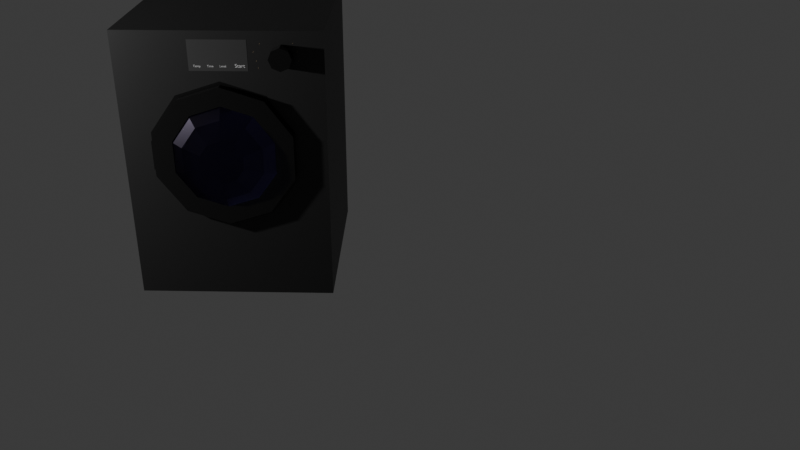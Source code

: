 # Source: Dryer.blend  (saved by Blender 5.0.119; exported with 4.5.12 LTS)
import bpy
from mathutils import Matrix  # noqa: F401  (used for matrix-valued properties, if any)

bpy.ops.wm.read_factory_settings(use_empty=True)
scene = bpy.context.scene
scene.name = 'Scene'

# ---- collections
col_collection = bpy.data.collections.new('Collection'); scene.collection.children.link(col_collection)
col_collection_2 = bpy.data.collections.new('Collection 2'); scene.collection.children.link(col_collection_2)

# ---- materials (node trees are filled in below, after node groups)
mat_material_017 = bpy.data.materials.new('Material.017')
mat_material_001 = bpy.data.materials.new('Material.001')
mat_material_010 = bpy.data.materials.new('Material.010')
mat_material_012 = bpy.data.materials.new('Material.012')
mat_material_013 = bpy.data.materials.new('Material.013')
mat_material_014 = bpy.data.materials.new('Material.014')
mat_material_015 = bpy.data.materials.new('Material.015')
mat_material_016 = bpy.data.materials.new('Material.016')
mat_material_018 = bpy.data.materials.new('Material.018')
mat_material_004 = bpy.data.materials.new('Material.004')
mat_material_003 = bpy.data.materials.new('Material.003')
mat_material_020 = bpy.data.materials.new('Material.020')
mat_material_021 = bpy.data.materials.new('Material.021')
mat_material_023 = bpy.data.materials.new('Material.023')
mat_material_008 = bpy.data.materials.new('Material.008')

# ---- material node trees
mat_material_017.use_nodes = True; mat_material_017.node_tree.nodes.clear()
_N = mat_material_017.node_tree.nodes; _L = mat_material_017.node_tree.links
n0 = _N.new('ShaderNodeBsdfPrincipled'); n0.name = 'Principled BSDF'; n0.location = (-200, 100)
n0.inputs[0].default_value = (0.01444, 0.01444, 0.01444, 1.0)
n1 = _N.new('ShaderNodeOutputMaterial'); n1.name = 'Material Output'; n1.location = (200, 100)
_L.new(n0.outputs[0], n1.inputs[0])
n1.is_active_output = True
mat_material_001.use_nodes = True; mat_material_001.node_tree.nodes.clear()
_N = mat_material_001.node_tree.nodes; _L = mat_material_001.node_tree.links
n0 = _N.new('ShaderNodeBsdfPrincipled'); n0.name = 'Principled BSDF'; n0.location = (-200, 100)
n0.inputs[0].default_value = (0.01444, 0.01444, 0.01444, 1.0)
n0.inputs[1].default_value = 0.3654
n0.inputs[2].default_value = 0.1654
n1 = _N.new('ShaderNodeOutputMaterial'); n1.name = 'Material Output'; n1.location = (200, 100)
_L.new(n0.outputs[0], n1.inputs[0])
n1.is_active_output = True
mat_material_010.use_nodes = True; mat_material_010.node_tree.nodes.clear()
_N = mat_material_010.node_tree.nodes; _L = mat_material_010.node_tree.links
n0 = _N.new('ShaderNodeBsdfPrincipled'); n0.name = 'Principled BSDF'; n0.location = (-200, 100)
n0.inputs[0].default_value = (0.1701, 0.1483, 0.1212, 1.0)
n0.inputs[1].default_value = 0.5538
n0.inputs[2].default_value = 0.2846
n1 = _N.new('ShaderNodeOutputMaterial'); n1.name = 'Material Output'; n1.location = (200, 100)
_L.new(n0.outputs[0], n1.inputs[0])
n1.is_active_output = True
mat_material_012.use_nodes = True; mat_material_012.node_tree.nodes.clear()
_N = mat_material_012.node_tree.nodes; _L = mat_material_012.node_tree.links
n0 = _N.new('ShaderNodeBsdfPrincipled'); n0.name = 'Principled BSDF'; n0.location = (-200, 100)
n0.inputs[0].default_value = (0.3427, 0.2506, 0.1456, 1.0)
n1 = _N.new('ShaderNodeOutputMaterial'); n1.name = 'Material Output'; n1.location = (200, 100)
_L.new(n0.outputs[0], n1.inputs[0])
n1.is_active_output = True
mat_material_013.use_nodes = True; mat_material_013.node_tree.nodes.clear()
_N = mat_material_013.node_tree.nodes; _L = mat_material_013.node_tree.links
n0 = _N.new('ShaderNodeBsdfPrincipled'); n0.name = 'Principled BSDF'; n0.location = (-200, 100)
n0.inputs[0].default_value = (0.3427, 0.2506, 0.1456, 1.0)
n1 = _N.new('ShaderNodeOutputMaterial'); n1.name = 'Material Output'; n1.location = (200, 100)
_L.new(n0.outputs[0], n1.inputs[0])
n1.is_active_output = True
mat_material_014.use_nodes = True; mat_material_014.node_tree.nodes.clear()
_N = mat_material_014.node_tree.nodes; _L = mat_material_014.node_tree.links
n0 = _N.new('ShaderNodeBsdfPrincipled'); n0.name = 'Principled BSDF'; n0.location = (-200, 100)
n0.inputs[0].default_value = (0.3427, 0.2506, 0.1456, 1.0)
n1 = _N.new('ShaderNodeOutputMaterial'); n1.name = 'Material Output'; n1.location = (200, 100)
_L.new(n0.outputs[0], n1.inputs[0])
n1.is_active_output = True
mat_material_015.use_nodes = True; mat_material_015.node_tree.nodes.clear()
_N = mat_material_015.node_tree.nodes; _L = mat_material_015.node_tree.links
n0 = _N.new('ShaderNodeBsdfPrincipled'); n0.name = 'Principled BSDF'; n0.location = (-200, 100)
n0.inputs[0].default_value = (0.3427, 0.2506, 0.1456, 1.0)
n1 = _N.new('ShaderNodeOutputMaterial'); n1.name = 'Material Output'; n1.location = (200, 100)
_L.new(n0.outputs[0], n1.inputs[0])
n1.is_active_output = True
mat_material_016.use_nodes = True; mat_material_016.node_tree.nodes.clear()
_N = mat_material_016.node_tree.nodes; _L = mat_material_016.node_tree.links
n0 = _N.new('ShaderNodeBsdfPrincipled'); n0.name = 'Principled BSDF'; n0.location = (-200, 100)
n0.inputs[0].default_value = (0.3427, 0.2506, 0.1456, 1.0)
n1 = _N.new('ShaderNodeOutputMaterial'); n1.name = 'Material Output'; n1.location = (200, 100)
_L.new(n0.outputs[0], n1.inputs[0])
n1.is_active_output = True
mat_material_018.use_nodes = True; mat_material_018.node_tree.nodes.clear()
_N = mat_material_018.node_tree.nodes; _L = mat_material_018.node_tree.links
n0 = _N.new('ShaderNodeBsdfPrincipled'); n0.name = 'Principled BSDF'; n0.location = (-200, 100)
n0.inputs[0].default_value = (0.3427, 0.2506, 0.1456, 1.0)
n1 = _N.new('ShaderNodeOutputMaterial'); n1.name = 'Material Output'; n1.location = (200, 100)
_L.new(n0.outputs[0], n1.inputs[0])
n1.is_active_output = True
mat_material_004.use_nodes = True; mat_material_004.node_tree.nodes.clear()
_N = mat_material_004.node_tree.nodes; _L = mat_material_004.node_tree.links
n0 = _N.new('ShaderNodeBsdfPrincipled'); n0.name = 'Principled BSDF'; n0.location = (-200, 100)
n0.inputs[0].default_value = (0.07835, 0.07835, 0.07835, 1.0)
n0.inputs[1].default_value = 0.2385
n0.inputs[2].default_value = 0.2385
n1 = _N.new('ShaderNodeOutputMaterial'); n1.name = 'Material Output'; n1.location = (200, 100)
_L.new(n0.outputs[0], n1.inputs[0])
n1.is_active_output = True
mat_material_003.use_nodes = True; mat_material_003.node_tree.nodes.clear()
_N = mat_material_003.node_tree.nodes; _L = mat_material_003.node_tree.links
n0 = _N.new('ShaderNodeBsdfPrincipled'); n0.name = 'Principled BSDF'; n0.location = (-200, 100)
n1 = _N.new('ShaderNodeOutputMaterial'); n1.name = 'Material Output'; n1.location = (200, 100)
_L.new(n0.outputs[0], n1.inputs[0])
n1.is_active_output = True
mat_material_020.use_nodes = True; mat_material_020.node_tree.nodes.clear()
_N = mat_material_020.node_tree.nodes; _L = mat_material_020.node_tree.links
n0 = _N.new('ShaderNodeBsdfPrincipled'); n0.name = 'Principled BSDF'; n0.location = (-200, 100)
n1 = _N.new('ShaderNodeOutputMaterial'); n1.name = 'Material Output'; n1.location = (200, 100)
_L.new(n0.outputs[0], n1.inputs[0])
n1.is_active_output = True
mat_material_021.use_nodes = True; mat_material_021.node_tree.nodes.clear()
_N = mat_material_021.node_tree.nodes; _L = mat_material_021.node_tree.links
n0 = _N.new('ShaderNodeBsdfPrincipled'); n0.name = 'Principled BSDF'; n0.location = (-200, 100)
n1 = _N.new('ShaderNodeOutputMaterial'); n1.name = 'Material Output'; n1.location = (200, 100)
_L.new(n0.outputs[0], n1.inputs[0])
n1.is_active_output = True
mat_material_023.use_nodes = True; mat_material_023.node_tree.nodes.clear()
_N = mat_material_023.node_tree.nodes; _L = mat_material_023.node_tree.links
n0 = _N.new('ShaderNodeBsdfPrincipled'); n0.name = 'Principled BSDF'; n0.location = (-200, 100)
n1 = _N.new('ShaderNodeOutputMaterial'); n1.name = 'Material Output'; n1.location = (200, 100)
_L.new(n0.outputs[0], n1.inputs[0])
n1.is_active_output = True
mat_material_008.use_nodes = True; mat_material_008.node_tree.nodes.clear()
_N = mat_material_008.node_tree.nodes; _L = mat_material_008.node_tree.links
n0 = _N.new('ShaderNodeBsdfPrincipled'); n0.name = 'Principled BSDF'; n0.location = (-100, 40)
n0.inputs[0].default_value = (0.8, 0.7131, 0.6368, 1.0)
n1 = _N.new('ShaderNodeOutputMaterial'); n1.name = 'Material Output'; n1.location = (680, 260)
n2 = _N.new('ShaderNodeMixShader'); n2.name = 'Mix Shader'; n2.location = (500, 260)
n2.inputs[0].default_value = 0.6583
n3 = _N.new('ShaderNodeBsdfGlass'); n3.name = 'Glass BSDF'; n3.location = (300, 260)
n3.inputs[0].default_value = (0.8363, 0.7346, 1.0, 1.0)
n3.inputs[1].default_value = 0.3077
n4 = _N.new('ShaderNodeBsdfTransparent'); n4.name = 'Transparent BSDF'; n4.location = (300, 0)
n4.inputs[0].default_value = (0.608, 0.6289, 1.0, 0.5665)
n5 = _N.new('ShaderNodeLightPath'); n5.name = 'Light Path'; n5.location = (100, 440)
n6 = _N.new('ShaderNodeMath'); n6.name = 'Math'; n6.location = (300, 440)
_L.new(n3.outputs[0], n2.inputs[1])
_L.new(n4.outputs[0], n2.inputs[2])
_L.new(n2.outputs[0], n1.inputs[0])
_L.new(n5.outputs[1], n6.inputs[0])
_L.new(n5.outputs[6], n6.inputs[1])
n1.is_active_output = True

# ---- world
world_world = bpy.data.worlds.new('World'); scene.world = world_world
world_world.use_nodes = True; world_world.node_tree.nodes.clear()
_N = world_world.node_tree.nodes; _L = world_world.node_tree.links
n0 = _N.new('ShaderNodeOutputWorld'); n0.name = 'World Output'; n0.location = (200, 100)
n1 = _N.new('ShaderNodeBackground'); n1.name = 'Background'; n1.location = (-200, 100)
n1.inputs[0].default_value = (0.05088, 0.05088, 0.05088, 1.0)
_L.new(n1.outputs[0], n0.inputs[0])
n0.is_active_output = True
world_world.color = (0.05088, 0.05088, 0.05088)
world_world.sun_shadow_jitter_overblur = 0.0

# ---- cameras
cam_camera = bpy.data.cameras.new('Camera')
cam_camera.clip_end = 100.0
cam_camera.lens = 41.48
cam_camera.ortho_scale = 7.314

# ---- lights
light_light = bpy.data.lights.new('Light', 'POINT')
light_light.energy = 1000.0
light_light.shadow_soft_size = 0.1

# ---- meshes
me_cube = bpy.data.meshes.new('Cube')
me_cube.from_pydata([(0.4408, 1.0, 0.3764), (0.4408, 1.0, 0.3764), (0.6649, 1.0, -0.2038), (0.0, 1.0, 0.4866), (0.6649, 1.0, 0.02492), (0.4408, 1.0, 0.3764), (0.6649, 1.028, -0.2038), (0.4408, 1.0, 0.3764), (-3.876e-05, 0.857, 0.4866), (0.6649, 1.028, 0.02492), (0.7133, 1.0, 0.08795), (0.0, -0.62, 0.4866), (0.7149, 1.028, -0.2038), (0.7149, 1.028, 0.02492), (0.4408, 0.857, 0.3764), (0.7133, 1.0, -0.2686), (1.0, -1.0, -1.28), (0.4408, -0.62, 0.3764), (0.4408, 1.0, -0.5571), (0.7133, 0.857, 0.08795), (-5.02e-05, 0.9999, -0.6672), (0.7133, 0.857, -0.2686), (0.7133, -0.62, 0.08795), (-0.7133, 1.0, -0.2686), (-0.7133, 1.0, 0.08795), (0.4408, 0.857, -0.5571), (-1.0, -1.0, -1.28), (-0.4408, 1.0, 0.3764), (-0.0004877, 0.8569, -0.6669), (0.7133, -0.62, -0.2686), (0.0, 0.9151, 0.3327), (0.4408, -0.62, -0.5571), (0.3233, 0.9151, 0.2519), (0.0, -0.62, -0.6673), (-0.4408, 0.857, -0.5571), (0.5231, 0.9151, 0.04041), (0.5231, 0.9151, -0.2211), (-0.4408, -0.62, -0.5571), (0.3233, 0.9151, -0.4326), (-0.7133, 0.857, -0.2686), (-0.7133, -0.62, -0.2686), (-1.035e-08, 0.9236, -0.5071), (-0.3232, 0.9153, -0.4325), (-0.7133, -0.62, 0.08795), (-0.5231, 0.9151, -0.2211), (-0.7133, 0.857, 0.08795), (-0.5231, 0.9151, 0.04041), (-0.4408, -0.62, 0.3764), (-0.3241, 0.9151, 0.2519), (-0.4408, 0.857, 0.3764), (-0.4408, 1.0, -0.5571), (0.4408, 1.0, 0.3764), (0.3233, 0.857, 0.2519), (-1.558e-11, 0.857, 0.3327), (0.5231, 0.857, 0.04041), (0.5231, 0.857, -0.2211), (0.3233, 0.857, -0.4326), (-2.475e-09, 0.852, -0.5097), (-0.3233, 0.857, -0.4326), (-0.5231, 0.857, -0.2211), (-0.5231, 0.857, 0.04041), (-0.3233, 0.857, 0.2519), (-0.0009504, 0.9991, -0.6275), (0.4099, 0.9151, -0.5244), (-0.4099, 1.0, -0.5244), (-0.4099, 0.9151, -0.5244), (-0.6633, 1.0, -0.2561), (-0.6633, 0.9151, -0.2561), (0.6633, 1.0, -0.2561), (0.4099, 1.0, -0.5244), (0.6633, 0.9151, -0.2561), (0.6633, 1.0, 0.07545), (0.6633, 0.9151, 0.07545), (0.4099, 1.0, 0.3437), (0.4099, 0.9151, 0.3437), (1.792e-09, 1.0, 0.4462), (-3.346e-10, 0.9151, 0.4462), (-0.4099, 1.0, 0.3437), (-0.4099, 0.9151, 0.3437), (-0.6633, 1.0, 0.07545), (-0.6633, 0.9151, 0.07545), (-0.6633, 1.0, -0.2561), (-0.6633, 1.0, -0.2561), (-0.001222, 0.9189, -0.6302), (0.3233, 0.9151, 0.2519), (0.6721, 1.0, 0.02492), (-0.6633, 1.0, -0.2561), (0.7143, 1.0, -0.2038), (0.7133, 1.0, 0.02492), (0.6649, 1.0, -0.2038), (0.4408, 0.857, 0.3764), (0.678, 1.0, -0.2038), (0.6649, 1.0, 0.02492), (-1.0, 1.0, -1.28), (1.0, 1.0, -1.28), (0.4408, 1.0, 0.3764), (0.4408, 1.0, 0.3764), (0.4408, 1.0, 0.3764), (0.4408, 1.0, 0.3764), (0.4408, 1.0, 0.3764), (1.0, -1.0, 0.8591), (-1.0, -1.0, 0.8591), (-1.0, 1.0, 0.8591), (1.0, 1.0, 0.8591), (1.0, 1.0, 0.8591), (0.4408, 1.0, 0.3764), (0.7133, 0.857, 0.08795), (0.7133, 1.0, 0.08795), (0.6633, 1.0, 0.07545), (0.4099, 1.0, 0.3437), (1.0, -1.0, -1.28), (-1.0, -1.0, -1.28)], [(32, 84)], [(101, 26, 16, 100), (100, 16, 94, 103), (88, 10, 51, 98, 95, 96, 104, 103, 94, 18, 15, 87), (96, 97, 99, 98, 51, 3, 27, 24, 23, 50, 93, 102, 104), (93, 50, 20, 18, 94), (8, 3, 51, 14), (14, 17, 11, 8), (14, 51, 10, 19), (22, 17, 14, 19), (29, 22, 19, 21), (31, 29, 21, 25), (25, 28, 33, 31), (28, 20, 50, 34), (34, 39, 40, 37), (43, 40, 39, 45), (47, 11, 17, 22, 29, 31, 33, 37, 40, 43), (47, 43, 45, 49), (87, 15, 21, 19, 10, 88), (18, 20, 28, 25), (24, 27, 49, 45), (27, 3, 8, 49), (76, 74, 32, 30), (76, 8, 14, 74), (14, 19, 72, 74), (74, 72, 35, 32), (70, 36, 35, 72), (70, 63, 38, 36), (41, 38, 63, 83), (63, 25, 28, 83), (83, 65, 42, 41), (28, 34, 65, 83), (65, 67, 44, 42), (44, 67, 80, 46), (78, 48, 46, 80), (45, 49, 78, 80), (76, 30, 48, 78), (49, 8, 76, 78), (14, 8, 53, 52), (19, 14, 52, 54), (21, 19, 54, 55), (25, 56, 57, 28), (28, 57, 58, 34), (34, 58, 59, 39), (39, 59, 60, 45), (49, 61, 53, 8), (35, 36, 55, 54), (36, 38, 56, 55), (38, 41, 57, 56), (41, 42, 58, 57), (42, 44, 59, 58), (44, 46, 60, 59), (30, 32, 52, 53), (46, 48, 61, 60), (32, 35, 54, 52), (48, 30, 53, 61), (15, 18, 25, 21), (25, 21, 55, 56), (34, 50, 64, 65), (27, 49, 77), (15, 21, 70, 68), (24, 45, 80, 79), (51, 14, 74, 73), (62, 69, 63, 83), (15, 68, 69, 18), (83, 65, 64, 62), (50, 20, 62, 64), (18, 69, 62, 20), (64, 65, 67, 82), (67, 66, 82), (66, 23, 81, 82), (39, 23, 66, 67), (69, 68, 70, 63), (72, 70, 68, 71), (85, 71, 68, 91, 89, 92), (85, 88, 10, 71), (91, 68, 15, 87), (85, 88, 13, 9, 92), (10, 19, 72), (71, 73, 74, 72), (19, 10, 71, 72), (73, 75, 76, 74), (14, 51, 74), (73, 51, 3, 75), (3, 8, 75), (78, 76, 75, 77), (49, 8, 11, 47), (77, 27, 24, 79), (79, 80, 78, 77), (23, 24, 45, 39), (82, 81, 67), (82, 67, 80, 79), (79, 24, 23, 66, 86), (86, 66, 23, 81, 79), (67, 81, 23, 39), (80, 67, 39, 45), (2, 4, 92, 89), (92, 9, 6, 89), (6, 9, 13, 12), (87, 12, 13, 88), (88, 4, 2, 87), (91, 87, 2, 89), (91, 89, 6, 12, 87), (85, 92, 4, 88), (97, 0, 1, 99), (95, 7, 5, 96), (98, 99, 1, 7, 95), (102, 101, 100, 103, 104), (64, 82, 81, 23, 50), (72, 19, 21, 70), (71, 10, 72), (51, 73, 74), (8, 76, 75), (49, 78, 77), (49, 45, 60, 61), (77, 75, 3, 27), (71, 10, 107, 108), (21, 25, 63, 70), (34, 37, 33, 28), (34, 39, 67, 65), (10, 19, 106, 107), (14, 51, 105, 90), (73, 71, 108, 109), (51, 73, 109, 105), (19, 14, 90, 106), (107, 10, 51, 105, 109, 108), (110, 111, 93, 94), (16, 26, 111, 110), (94, 16, 110), (26, 93, 111), (102, 93, 26, 101)])
me_cube.polygons.foreach_set('material_index', [0, 0, 0, 0, 0, 0, 0, 0, 0, 0, 0, 0, 0, 0, 0, 0, 0, 0, 0, 0, 0, 1, 0, 0, 1, 1, 1, 1, 0, 1, 0, 1, 1, 1, 0, 1, 0, 0, 0, 0, 0, 0, 0, 0, 0, 1, 1, 1, 1, 1, 1, 1, 1, 1, 1, 0, 0, 0, 0, 0, 0, 0, 1, 1, 1, 1, 1, 1, 0, 0, 0, 1, 1, 1, 1, 1, 1, 0, 1, 0, 1, 0, 1, 0, 1, 0, 1, 1, 0, 0, 1, 1, 0, 0, 0, 0, 1, 1, 1, 0, 0, 1, 0, 0, 0, 0, 0, 1, 0, 0, 0, 0, 0, 0, 1, 0, 0, 0, 0, 0, 0, 0, 0, 0, 1, 0, 0, 0, 0, 0])
_uv = me_cube.uv_layers.new(name='UVMap')
_uv.uv.foreach_set('vector', [0.6074, 1.0, 0.375, 1.0, 0.375, 0.75, 0.6074, 0.75, 0.6074, 0.75, 0.375, 0.75, 0.3962, 0.5, 0.6074, 0.5, 0.5031, 0.4642, 0.511, 0.4642, 0.5471, 0.4301, 0.5673, 0.4295, 0.5673, 0.4968, 0.6043, 0.4968, 0.6074, 0.4973, 0.6074, 0.5, 0.3962, 0.4732, 0.4304, 0.4301, 0.4664, 0.4642, 0.4745, 0.4644, 0.6043, 0.4968, 0.6043, 0.4247, 0.5673, 0.4247, 0.5673, 0.4295, 0.5471, 0.4301, 0.5608, 0.375, 0.5471, 0.3199, 0.511, 0.2858, 0.4664, 0.2858, 0.4372, 0.3134, 0.3962, 0.25, 0.6074, 0.25, 0.6074, 0.4973, 0.3962, 0.2716, 0.4304, 0.3199, 0.4166, 0.375, 0.4304, 0.4301, 0.3962, 0.4732, 1.0, 0.6162, 1.0, 0.595, 0.9, 0.595, 0.9, 0.6162, 0.9, 0.6307, 0.9, 1.0, 1.0, 1.0, 1.0, 0.6162, 0.9, 0.6162, 0.9, 0.595, 0.8, 0.595, 0.8, 0.6162, 0.8, 1.0, 0.9, 1.0, 0.9, 0.6307, 0.8, 0.6307, 0.7, 1.0, 0.8, 1.0, 0.8, 0.6307, 0.7, 0.6307, 0.6, 1.0, 0.7, 1.0, 0.7, 0.6307, 0.6, 0.6307, 0.6, 0.6162, 0.5, 0.6162, 0.5, 1.0, 0.6, 1.0, 0.5, 0.6162, 0.5, 0.595, 0.4, 0.595, 0.4, 0.6162, 0.3962, 0.6307, 0.3, 0.6307, 0.3, 1.0, 0.4, 1.0, 0.2, 1.0, 0.3, 1.0, 0.3, 0.6307, 0.2, 0.6307, 0.1089, 0.4442, 0.25, 0.49, 0.3911, 0.4442, 0.4783, 0.3242, 0.4783, 0.3242, 0.3911, 0.4442, 0.25, 0.49, 0.1089, 0.4442, 0.02175, 0.3242, 0.02175, 0.3242, 0.1, 1.0, 0.2, 1.0, 0.2, 0.6307, 0.1, 0.6307, 0.7182, 0.5, 0.7, 0.5, 0.7, 1.0, 0.8, 1.0, 0.8, 0.5, 0.7823, 0.6308, 0.6, 0.5, 0.5, 0.5, 0.5, 1.0, 0.6, 1.0, 0.2, 0.5, 0.1, 0.5, 0.1, 1.0, 0.2, 1.0, 0.1, 0.5, -7.451e-08, 0.5, -7.451e-08, 1.0, 0.1, 1.0, 0.972, 1.0, 0.907, 1.0, 0.9267, 1.0, 1.0, 1.0, 0.9965, 1.0, 1.0, 1.0, 0.9, 1.0, 0.907, 1.0, 0.9, 1.0, 0.8, 1.0, 0.8184, 1.0, 0.898, 1.0, 0.8762, 1.0, 0.8184, 1.0, 0.8698, 1.0, 0.9, 1.0, 0.7737, 1.0, 0.7, 1.0, 0.7, 1.0, 0.7737, 1.0, 0.6562, 1.0, 0.6, 1.0, 0.6, 1.0, 0.6302, 1.0, 0.5, 1.0, 0.5733, 1.0, 0.565, 1.0, 0.5, 1.0, 0.5908, 1.0, 0.6, 1.0, 0.5035, 1.0, 0.5, 1.0, 0.472, 1.0, 0.407, 1.0, 0.4267, 1.0, 0.5, 1.0, 0.5, 1.0, 0.4, 1.0, 0.407, 1.0, 0.5, 1.0, 0.3762, 1.0, 0.3184, 1.0, 0.3698, 1.0, 0.4, 1.0, 0.0, 0.0, 0.0, 0.0, 0.0, 0.0, 0.0, 0.0, 0.1, 1.0, 0.1, 1.0, 0.1302, 1.0, 0.1562, 1.0, 0.2, 1.0, 0.1, 1.0, 0.1162, 1.0, 0.1816, 1.0, -7.451e-08, 1.0, -7.451e-08, 1.0, 0.07333, 1.0, 0.09299, 1.0, 0.1, 1.0, -7.451e-08, 1.0, -7.451e-08, 1.0, 0.09372, 1.0, 0.9496, 1.0, 1.0, 1.0, 1.0, 1.0, 0.9, 1.0, 0.8492, 1.0, 0.9, 1.0, 0.9, 1.0, 0.8, 1.0, 0.7, 1.0, 0.7, 1.0, 0.7, 1.0, 0.7, 1.0, 0.593, 1.0, 0.5733, 1.0, 0.5, 1.0, 0.5193, 1.0, 0.5, 1.0, 0.5, 1.0, 0.4, 1.0, 0.4216, 1.0, 0.4, 1.0, 0.4, 1.0, 0.3, 1.0, 0.3204, 1.0, 0.2, 1.0, 0.2, 1.0, 0.2, 1.0, 0.2, 1.0, 0.09299, 1.0, 0.07333, 1.0, -7.451e-08, 1.0, 0.01928, 1.0, 0.8, 1.0, 0.7, 1.0, 0.7, 1.0, 0.8, 1.0, 0.7, 1.0, 0.6, 1.0, 0.6, 1.0, 0.7, 1.0, 0.6, 1.0, 0.5, 1.0, 0.5, 1.0, 0.6, 1.0, 0.5, 1.0, 0.4, 1.0, 0.4, 1.0, 0.5, 1.0, 0.4, 1.0, 0.3, 1.0, 0.3, 1.0, 0.4, 1.0, 0.3, 1.0, 0.2, 1.0, 0.2, 1.0, 0.3, 1.0, 1.0, 1.0, 0.9, 1.0, 0.9, 1.0, 1.0, 1.0, 0.2, 1.0, 0.1, 1.0, 0.1, 1.0, 0.2, 1.0, 0.9, 1.0, 0.8, 1.0, 0.8, 1.0, 0.9, 1.0, 0.1, 1.0, -7.451e-08, 1.0, -7.451e-08, 1.0, 0.1, 1.0, 0.7, 0.5, 0.6, 0.5, 0.6, 1.0, 0.7, 1.0, 0.6162, 1.0, 0.6816, 1.0, 0.6302, 1.0, 0.6, 1.0, 0.4, 0.5, 0.4, 0.5, 0.4, 0.5, 0.4, 0.5, 0.1, 0.5, 0.1, 0.5, 0.1, 0.5, 0.7, 0.5, 0.7, 0.5, 0.7, 0.5, 0.7, 0.5, 0.2, 0.5, 0.2, 0.5, 0.2, 0.5, 0.2, 0.5, 0.9, 0.5, 0.9, 0.5, 0.9, 0.5, 0.9, 0.5, 0.5035, 0.5, 0.5965, 0.5, 0.5965, 0.5, 0.5035, 0.5, 0.0, 0.0, 0.0, 0.0, 0.0, 0.0, 0.0, 0.0, 0.4965, 0.5, 0.4035, 0.5, 0.4035, 0.5, 0.4965, 0.5, 0.0, 0.0, 0.0, 0.0, 0.0, 0.0, 0.0, 0.0, 0.0, 0.0, 0.0, 0.0, 0.0, 0.0, 0.0, 0.0, 0.3965, 0.5, 0.3965, 0.5, 0.3035, 0.5, 0.3035, 0.5, 0.3, 0.5, 0.3, 0.5, 0.3035, 0.5, 0.3, 0.5, 0.3, 0.5, 0.3063, 0.5, 0.3035, 0.5, 0.3, 0.5, 0.3, 0.5, 0.3, 0.5, 0.3, 0.5, 0.6035, 0.5, 0.6965, 0.5, 0.6965, 0.5, 0.6035, 0.5, 0.7965, 0.5, 0.7035, 0.5, 0.7035, 0.5, 0.7965, 0.5, 0.7, 0.5, 0.7, 0.5, 0.7, 0.5, 0.7, 0.5, 0.7, 0.5, 0.7, 0.5, 0.7, 0.5, 0.7, 0.5, 0.7, 0.5, 0.7, 0.5, 0.7, 0.5, 0.7, 0.5, 0.7, 0.5, 0.7, 0.5, 0.839, 0.639, 0.625, 0.639, 0.625, 0.5, 0.875, 0.5, 0.875, 0.639, 0.8, 0.5, 0.8, 0.5, 0.8, 0.5, 0.8054, 0.5, 0.8965, 0.5, 0.8965, 0.5, 0.8035, 0.5, 0.8, 0.5, 0.8, 0.5, 0.8, 0.5, 0.8, 0.5, 0.9035, 0.5, 0.9965, 0.5, 0.9965, 0.5, 0.9035, 0.5, 0.9, 0.5, 0.9, 0.5, 0.9, 0.5, 0.9092, 0.5, 0.9, 0.5, 1.0, 0.5, 0.9837, 0.5, -7.451e-08, 0.5, -7.451e-08, 0.5, -7.451e-08, 0.5, 0.0965, 0.5, 0.003505, 0.5, 0.003505, 0.5, 0.0965, 0.5, 0.09622, 0.6307, -7.451e-08, 0.6162, -7.451e-08, 1.0, 0.1, 1.0, 0.1, 0.5, 0.1, 0.5, 0.2, 0.5, 0.18, 0.5, 0.1965, 0.5, 0.1965, 0.5, 0.1035, 0.5, 0.1035, 0.5, 0.3, 0.5, 0.2, 0.5, 0.2, 1.0, 0.3, 1.0, 0.2965, 0.5, 0.3, 0.5, 0.2965, 0.5, 0.2965, 0.5, 0.2965, 0.5, 0.2035, 0.5, 0.2035, 0.5, 0.2, 0.5, 0.2, 0.5, 0.2, 0.5, 0.2, 0.5, 0.2, 0.5, 0.2, 0.5, 0.2, 0.5, 0.2, 0.5, 0.2, 0.5, 0.2, 0.5, 0.3, 0.5, 0.3, 0.5, 0.3, 0.5, 0.3, 0.5, 0.3, 0.5, 0.3, 0.5, 0.3, 0.5, 0.3, 0.5, 0.375, 0.0, 0.625, 0.0, 0.625, 0.111, 0.375, 0.111, 0.625, 0.111, 0.625, 0.25, 0.375, 0.25, 0.375, 0.111, 0.375, 0.25, 0.625, 0.25, 0.625, 0.5, 0.375, 0.5, 0.375, 0.639, 0.375, 0.5, 0.625, 0.5, 0.625, 0.639, 0.625, 0.7582, 0.625, 1.0, 0.375, 1.0, 0.375, 0.7582, 0.1901, 0.639, 0.3668, 0.75, 0.125, 0.75, 0.125, 0.639, 0.1901, 0.639, 0.125, 0.639, 0.125, 0.5, 0.375, 0.5, 0.3668, 0.639, 0.839, 0.639, 0.875, 0.639, 0.875, 0.75, 0.6332, 0.639, 0.375, 0.2332, 0.375, 0.0, 0.625, 0.0, 0.625, 0.2332, 0.625, 0.5168, 0.625, 0.75, 0.375, 0.75, 0.375, 0.5168, 0.8582, 0.5168, 0.875, 0.5168, 0.875, 0.75, 0.625, 0.75, 0.625, 0.5168, 0.1648, 0.5638, 0.1648, 0.6955, 0.331, 0.6955, 0.331, 0.5638, 0.3292, 0.5638, 0.397, 0.5, 0.3035, 0.5, 0.3063, 0.5, 0.3, 0.5, 0.4, 0.5, 0.7854, 1.0, 0.8, 1.0, 0.8, 1.0, 0.7737, 1.0, 0.8, 0.5, 0.8, 0.5, 0.8, 0.5, 0.9, 0.5, 0.9, 0.5, 0.9, 0.5, -7.451e-08, 0.5, -7.451e-08, 0.5, -7.451e-08, 0.5, 0.1, 0.5, 0.1, 0.5, 0.1, 0.5, 0.1162, 1.0, 0.1816, 1.0, 0.1302, 1.0, 0.1, 1.0, 0.09299, 0.5, 0.003505, 0.5, -7.451e-08, 0.5, 0.1, 0.5, 0.8, 0.5, 0.8, 0.5, 0.8, 0.5, 0.8, 0.5, 0.7, 1.0, 0.6, 1.0, 0.6, 1.0, 0.682, 1.0, 0.4, 0.6307, 0.4, 1.0, 0.5, 1.0, 0.4997, 0.6307, 0.4, 1.0, 0.3, 1.0, 0.3184, 1.0, 0.3972, 1.0, 0.8, 0.5, 0.8, 1.0, 0.8, 1.0, 0.8, 0.5, 0.9, 0.6162, 0.9, 0.595, 0.9, 0.595, 0.9, 0.6162, 0.8965, 0.5, 0.8054, 0.5, 0.8054, 0.5, 0.8965, 0.5, 0.9, 0.5, 0.9092, 0.5, 0.9092, 0.5, 0.9, 0.5, 0.8, 0.6307, 0.9, 0.6307, 0.9, 0.6307, 0.8, 0.6307, 0.0, 0.0, 0.0, 0.0, 0.0, 0.0, 0.0, 0.0, 0.0, 0.0, 0.0, 0.0, 0.375, 0.75, 0.125, 0.75, 0.125, 0.5162, 0.375, 0.5162, 0.375, 0.75, 0.375, 1.0, 0.375, 1.0, 0.375, 0.75, 0.375, 0.5162, 0.375, 0.75, 0.375, 0.75, 0.375, 0.0, 0.375, 0.2338, 0.375, 0.0, 0.6074, 0.25, 0.375, 0.2338, 0.375, 0.0, 0.6074, 0.0])
_ca = me_cube.color_attributes.new('Color', 'FLOAT_COLOR', 'POINT')
_ca.data.foreach_set('color', [0.4749, 0.4887, 1.0, 1.0, 0.4797, 0.4861, 0.9892, 1.0, 0.6739, 0.3781, 0.5532, 1.0, 0.6739, 0.3781, 0.5532, 1.0, 0.0, 0.0, 0.0, 1.0, 0.4749, 0.4887, 1.0, 1.0, 0.6739, 0.3781, 0.5532, 1.0, 0.4749, 0.4887, 1.0, 1.0, 0.6739, 0.3781, 0.5532, 1.0, 0.0, 0.0, 0.0, 1.0, 0.0, 0.0, 0.0, 1.0, 0.4749, 0.4887, 1.0, 1.0, 0.6739, 0.3781, 0.5532, 1.0, 0.0, 0.0, 0.0, 1.0, 0.1862, 0.1045, 0.1529, 1.0, 0.6739, 0.3781, 0.5532, 1.0, 0.4749, 0.4887, 1.0, 1.0, 0.4749, 0.4887, 1.0, 1.0, 0.6739, 0.3781, 0.5532, 1.0, 0.0, 0.0, 0.0, 1.0, 0.6739, 0.3781, 0.5532, 1.0, 0.6739, 0.3781, 0.5532, 1.0, 0.0, 0.0, 0.0, 1.0, 0.4749, 0.4887, 1.0, 1.0, 0.4749, 0.4887, 1.0, 1.0, 0.6739, 0.3781, 0.5532, 1.0, 0.4749, 0.4887, 1.0, 1.0, 0.4749, 0.4887, 1.0, 1.0, 0.6739, 0.3781, 0.5532, 1.0, 0.0, 0.0, 0.0, 1.0, 0.4749, 0.4887, 1.0, 1.0, 0.4749, 0.4887, 1.0, 1.0, 0.6739, 0.3781, 0.5532, 1.0, 0.4749, 0.4887, 1.0, 1.0, 0.3209, 0.1951, 0.789, 1.0, 0.0, 0.0, 0.0, 1.0, 0.6739, 0.3781, 0.5532, 1.0, 0.4749, 0.4887, 1.0, 1.0, 0.6739, 0.3781, 0.5532, 1.0, 0.4749, 0.4887, 1.0, 1.0, 0.4749, 0.4887, 1.0, 1.0, 0.6739, 0.3781, 0.5532, 1.0, 0.3209, 0.1951, 0.789, 1.0, 0.4749, 0.4887, 1.0, 1.0, 0.4749, 0.4887, 1.0, 1.0, 0.4749, 0.4887, 1.0, 1.0, 0.4749, 0.4887, 1.0, 1.0, 0.4749, 0.4887, 1.0, 1.0, 0.4749, 0.4887, 1.0, 1.0, 0.4749, 0.4887, 1.0, 1.0, 0.4749, 0.4887, 1.0, 1.0, 0.0, 0.0, 0.0, 1.0, 0.4749, 0.4887, 1.0, 1.0, 0.4749, 0.4887, 1.0, 1.0, 0.0, 0.0, 0.0, 1.0, 0.6739, 0.3781, 0.5532, 1.0, 0.6739, 0.3781, 0.5532, 1.0, 0.6739, 0.3781, 0.5532, 1.0, 0.3209, 0.1951, 0.789, 1.0, 0.4749, 0.4887, 1.0, 1.0, 0.4749, 0.4887, 1.0, 1.0, 0.4749, 0.4887, 1.0, 1.0, 0.6739, 0.3781, 0.5532, 1.0, 0.6739, 0.3781, 0.5532, 1.0, 0.3209, 0.1951, 0.789, 1.0, 0.3209, 0.1951, 0.789, 1.0, 0.4749, 0.4887, 1.0, 1.0, 0.4749, 0.4887, 1.0, 1.0, 0.6739, 0.3781, 0.5532, 1.0, 0.6739, 0.3781, 0.5532, 1.0, 0.6739, 0.3781, 0.5532, 1.0, 0.0, 0.0, 0.0, 1.0, 0.0, 0.0, 0.0, 1.0, 0.0, 0.0, 0.0, 1.0, 0.0, 0.0, 0.0, 1.0, 0.6739, 0.3781, 0.5532, 1.0, 0.6739, 0.3781, 0.5532, 1.0, 0.4749, 0.4887, 1.0, 1.0, 0.4749, 0.4887, 1.0, 1.0, 0.4749, 0.4887, 1.0, 1.0, 0.4749, 0.4887, 1.0, 1.0, 0.4749, 0.4887, 1.0, 1.0, 0.4749, 0.4887, 1.0, 1.0, 0.6739, 0.3781, 0.5532, 1.0, 1.0, 1.0, 1.0, 1.0, 0.0, 0.0, 0.0, 1.0, 0.4749, 0.4887, 1.0, 1.0, 0.6739, 0.3781, 0.5532, 1.0, 0.0, 0.0, 0.0, 1.0, 0.6739, 0.3781, 0.5532, 1.0, 0.1862, 0.1045, 0.1529, 1.0, 0.6739, 0.3781, 0.5532, 1.0, 0.0, 0.0, 0.0, 1.0, 0.4749, 0.4887, 1.0, 1.0, 0.4749, 0.4887, 1.0, 1.0, 0.4749, 0.4887, 1.0, 1.0, 0.4749, 0.4887, 1.0, 1.0, 0.4749, 0.4887, 1.0, 1.0, 0.0, 0.0, 0.0, 1.0, 0.008082, 0.004534, 0.006635, 1.0, 0.4749, 0.4887, 1.0, 1.0, 0.4749, 0.4887, 1.0, 1.0, 0.4749, 0.4887, 1.0, 1.0, 0.4749, 0.4887, 1.0, 1.0, 0.4749, 0.4887, 1.0, 1.0, 0.0, 0.0, 0.0, 1.0, 0.0, 0.0, 0.0, 1.0, 0.0, 0.0, 0.0, 1.0, 0.0, 0.0, 0.0, 1.0, 0.0, 0.0, 0.0, 1.0, 0.4749, 0.4887, 1.0, 1.0, 0.4749, 0.4887, 1.0, 1.0])
me_cube.materials.append(mat_material_017)
me_cube.materials.append(mat_material_001)
me_cube.use_mirror_vertex_groups = False
me_cube.update()
me_cylinder_001 = bpy.data.meshes.new('Cylinder.001')
me_cylinder_001.from_pydata([(0.0, 0.15, -0.125), (0.0, 0.15, 0.125), (0.1061, 0.1061, -0.125), (0.1061, 0.1061, 0.125), (0.15, 0.0, -0.125), (0.15, 0.0, 0.125), (0.1061, -0.1061, -0.125), (0.1061, -0.1061, 0.125), (0.0, -0.15, -0.125), (0.0, -0.15, 0.125), (-0.1061, -0.1061, -0.125), (-0.1061, -0.1061, 0.125), (-0.15, 0.0, -0.125), (-0.15, 0.0, 0.125), (-0.1061, 0.1061, -0.125), (-0.1061, 0.1061, 0.125)], [], [(0, 1, 3, 2), (2, 3, 5, 4), (4, 5, 7, 6), (6, 7, 9, 8), (8, 9, 11, 10), (10, 11, 13, 12), (3, 1, 15, 13, 11, 9, 7, 5), (12, 13, 15, 14), (14, 15, 1, 0), (0, 2, 4, 6, 8, 10, 12, 14)])
_uv = me_cylinder_001.uv_layers.new(name='UVMap')
_uv.uv.foreach_set('vector', [1.0, 0.5, 1.0, 1.0, 0.875, 1.0, 0.875, 0.5, 0.875, 0.5, 0.875, 1.0, 0.75, 1.0, 0.75, 0.5, 0.75, 0.5, 0.75, 1.0, 0.625, 1.0, 0.625, 0.5, 0.625, 0.5, 0.625, 1.0, 0.5, 1.0, 0.5, 0.5, 0.5, 0.5, 0.5, 1.0, 0.375, 1.0, 0.375, 0.5, 0.375, 0.5, 0.375, 1.0, 0.25, 1.0, 0.25, 0.5, 0.4197, 0.4197, 0.25, 0.49, 0.08029, 0.4197, 0.01, 0.25, 0.08029, 0.08029, 0.25, 0.01, 0.4197, 0.08029, 0.49, 0.25, 0.25, 0.5, 0.25, 1.0, 0.125, 1.0, 0.125, 0.5, 0.125, 0.5, 0.125, 1.0, 0.0, 1.0, 0.0, 0.5, 0.75, 0.49, 0.9197, 0.4197, 0.99, 0.25, 0.9197, 0.08029, 0.75, 0.01, 0.5803, 0.08029, 0.51, 0.25, 0.5803, 0.4197])
me_cylinder_001.materials.append(mat_material_001)
me_cylinder_001.update()
me_cylinder_002 = bpy.data.meshes.new('Cylinder.002')
me_cylinder_002.from_pydata([(0.0, 0.75, -1.0), (0.0, 0.75, 1.0), (0.4408, 0.6068, -1.0), (0.4408, 0.6068, 1.0), (0.7133, 0.2318, -1.0), (0.7133, 0.2318, 1.0), (0.7133, -0.2318, -1.0), (0.7133, -0.2318, 1.0), (0.4408, -0.6068, -1.0), (0.4408, -0.6068, 1.0), (0.0, -0.75, -1.0), (0.0, -0.75, 1.0), (-0.4408, -0.6068, -1.0), (-0.4408, -0.6068, 1.0), (-0.7133, -0.2318, -1.0), (-0.7133, -0.2318, 1.0), (-0.7133, 0.2318, -1.0), (-0.7133, 0.2318, 1.0), (-0.4408, 0.6068, -1.0), (-0.4408, 0.6068, 1.0)], [], [(0, 1, 3, 2), (2, 3, 5, 4), (4, 5, 7, 6), (6, 7, 9, 8), (8, 9, 11, 10), (10, 11, 13, 12), (12, 13, 15, 14), (14, 15, 17, 16), (3, 1, 19, 17, 15, 13, 11, 9, 7, 5), (16, 17, 19, 18), (18, 19, 1, 0)])
_uv = me_cylinder_002.uv_layers.new(name='UVMap')
_uv.uv.foreach_set('vector', [1.0, 0.5, 1.0, 1.0, 0.9, 1.0, 0.9, 0.5, 0.9, 0.5, 0.9, 1.0, 0.8, 1.0, 0.8, 0.5, 0.8, 0.5, 0.8, 1.0, 0.7, 1.0, 0.7, 0.5, 0.7, 0.5, 0.7, 1.0, 0.6, 1.0, 0.6, 0.5, 0.6, 0.5, 0.6, 1.0, 0.5, 1.0, 0.5, 0.5, 0.5, 0.5, 0.5, 1.0, 0.4, 1.0, 0.4, 0.5, 0.4, 0.5, 0.4, 1.0, 0.3, 1.0, 0.3, 0.5, 0.3, 0.5, 0.3, 1.0, 0.2, 1.0, 0.2, 0.5, 0.3911, 0.4442, 0.25, 0.49, 0.1089, 0.4442, 0.02175, 0.3242, 0.02175, 0.1758, 0.1089, 0.05584, 0.25, 0.01, 0.3911, 0.05584, 0.4783, 0.1758, 0.4783, 0.3242, 0.2, 0.5, 0.2, 1.0, 0.1, 1.0, 0.1, 0.5, 0.1, 0.5, 0.1, 1.0, -7.451e-08, 1.0, -7.451e-08, 0.5])
me_cylinder_002.materials.append(mat_material_010)
me_cylinder_002.update()
me_plane = bpy.data.meshes.new('Plane')
me_plane.from_pydata([(-1.0, -1.0, 0.0), (1.0, -1.0, 0.0), (-1.0, 1.0, 0.0), (1.0, 1.0, 0.0)], [], [(0, 1, 3, 2)])
_uv = me_plane.uv_layers.new(name='UVMap')
_uv.uv.foreach_set('vector', [0.0, 0.0, 1.0, 0.0, 1.0, 1.0, 0.0, 1.0])
me_plane.materials.append(mat_material_004)
me_plane.update()
me_cylinder_004 = bpy.data.meshes.new('Cylinder.004')
me_cylinder_004.from_pydata([(0.0, 0.75, -1.0), (0.0, 0.75, 1.0), (0.4408, 0.6068, -1.0), (0.4408, 0.6068, 1.0), (0.7133, 0.2318, -1.0), (0.7133, 0.2318, 1.0), (0.7133, -0.2318, -1.0), (0.7133, -0.2318, 1.0), (0.4408, -0.6068, -1.0), (0.4408, -0.6068, 1.0), (0.0, -0.75, -1.0), (0.0, -0.75, 1.0), (-0.4408, -0.6068, -1.0), (-0.4408, -0.6068, 1.0), (-0.7133, -0.2318, -1.0), (-0.7133, -0.2318, 1.0), (-0.7133, 0.2318, -1.0), (-0.7133, 0.2318, 1.0), (-0.4408, 0.6068, -1.0), (-0.4408, 0.6068, 1.0), (0.0, 0.55, -1.0), (0.0, 0.55, 1.0), (0.3233, 0.445, -1.0), (0.3233, 0.445, 1.0), (0.5231, 0.17, -1.0), (0.5231, 0.17, 1.0), (0.5231, -0.17, -1.0), (0.5231, -0.17, 1.0), (0.3233, -0.445, -1.0), (0.3233, -0.445, 1.0), (0.0, -0.55, -1.0), (0.0, -0.55, 1.0), (-0.3233, -0.445, -1.0), (-0.3233, -0.445, 1.0), (-0.5231, -0.17, -1.0), (-0.5231, -0.17, 1.0), (-0.5231, 0.17, -1.0), (-0.5231, 0.17, 1.0), (-0.3233, 0.445, -1.0), (-0.3233, 0.445, 1.0)], [], [(0, 1, 3, 2), (2, 3, 5, 4), (4, 5, 7, 6), (6, 7, 9, 8), (8, 9, 11, 10), (10, 11, 13, 12), (12, 13, 15, 14), (14, 15, 17, 16), (16, 17, 19, 18), (18, 19, 1, 0), (20, 22, 23, 21), (22, 24, 25, 23), (24, 26, 27, 25), (26, 28, 29, 27), (28, 30, 31, 29), (30, 32, 33, 31), (32, 34, 35, 33), (34, 36, 37, 35), (36, 38, 39, 37), (38, 20, 21, 39), (0, 2, 22, 20), (3, 1, 21, 23), (2, 4, 24, 22), (5, 3, 23, 25), (4, 6, 26, 24), (7, 5, 25, 27), (6, 8, 28, 26), (9, 7, 27, 29), (8, 10, 30, 28), (11, 9, 29, 31), (10, 12, 32, 30), (13, 11, 31, 33), (12, 14, 34, 32), (15, 13, 33, 35), (14, 16, 36, 34), (17, 15, 35, 37), (16, 18, 38, 36), (19, 17, 37, 39), (18, 0, 20, 38), (1, 19, 39, 21)])
_uv = me_cylinder_004.uv_layers.new(name='UVMap')
_uv.uv.foreach_set('vector', [1.0, 0.5, 1.0, 1.0, 0.9, 1.0, 0.9, 0.5, 0.9, 0.5, 0.9, 1.0, 0.8, 1.0, 0.8, 0.5, 0.8, 0.5, 0.8, 1.0, 0.7, 1.0, 0.7, 0.5, 0.7, 0.5, 0.7, 1.0, 0.6, 1.0, 0.6, 0.5, 0.6, 0.5, 0.6, 1.0, 0.5, 1.0, 0.5, 0.5, 0.5, 0.5, 0.5, 1.0, 0.4, 1.0, 0.4, 0.5, 0.4, 0.5, 0.4, 1.0, 0.3, 1.0, 0.3, 0.5, 0.3, 0.5, 0.3, 1.0, 0.2, 1.0, 0.2, 0.5, 0.2, 0.5, 0.2, 1.0, 0.1, 1.0, 0.1, 0.5, 0.1, 0.5, 0.1, 1.0, -7.451e-08, 1.0, -7.451e-08, 0.5, 1.0, 0.5, 0.9, 0.5, 0.9, 1.0, 1.0, 1.0, 0.9, 0.5, 0.8, 0.5, 0.8, 1.0, 0.9, 1.0, 0.8, 0.5, 0.7, 0.5, 0.7, 1.0, 0.8, 1.0, 0.7, 0.5, 0.6, 0.5, 0.6, 1.0, 0.7, 1.0, 0.6, 0.5, 0.5, 0.5, 0.5, 1.0, 0.6, 1.0, 0.5, 0.5, 0.4, 0.5, 0.4, 1.0, 0.5, 1.0, 0.4, 0.5, 0.3, 0.5, 0.3, 1.0, 0.4, 1.0, 0.3, 0.5, 0.2, 0.5, 0.2, 1.0, 0.3, 1.0, 0.2, 0.5, 0.1, 0.5, 0.1, 1.0, 0.2, 1.0, 0.1, 0.5, -7.451e-08, 0.5, -7.451e-08, 1.0, 0.1, 1.0, 1.0, 0.5, 0.9, 0.5, 0.9, 0.5, 1.0, 0.5, 0.9, 1.0, 1.0, 1.0, 1.0, 1.0, 0.9, 1.0, 0.9, 0.5, 0.8, 0.5, 0.8, 0.5, 0.9, 0.5, 0.8, 1.0, 0.9, 1.0, 0.9, 1.0, 0.8, 1.0, 0.8, 0.5, 0.7, 0.5, 0.7, 0.5, 0.8, 0.5, 0.7, 1.0, 0.8, 1.0, 0.8, 1.0, 0.7, 1.0, 0.7, 0.5, 0.6, 0.5, 0.6, 0.5, 0.7, 0.5, 0.6, 1.0, 0.7, 1.0, 0.7, 1.0, 0.6, 1.0, 0.6, 0.5, 0.5, 0.5, 0.5, 0.5, 0.6, 0.5, 0.5, 1.0, 0.6, 1.0, 0.6, 1.0, 0.5, 1.0, 0.5, 0.5, 0.4, 0.5, 0.4, 0.5, 0.5, 0.5, 0.4, 1.0, 0.5, 1.0, 0.5, 1.0, 0.4, 1.0, 0.4, 0.5, 0.3, 0.5, 0.3, 0.5, 0.4, 0.5, 0.3, 1.0, 0.4, 1.0, 0.4, 1.0, 0.3, 1.0, 0.3, 0.5, 0.2, 0.5, 0.2, 0.5, 0.3, 0.5, 0.2, 1.0, 0.3, 1.0, 0.3, 1.0, 0.2, 1.0, 0.2, 0.5, 0.1, 0.5, 0.1, 0.5, 0.2, 0.5, 0.1, 1.0, 0.2, 1.0, 0.2, 1.0, 0.1, 1.0, 0.1, 0.5, -7.451e-08, 0.5, -7.451e-08, 0.5, 0.1, 0.5, -7.451e-08, 1.0, 0.1, 1.0, 0.1, 1.0, -7.451e-08, 1.0])
me_cylinder_004.materials.append(mat_material_001)
me_cylinder_004.update()
me_sphere = bpy.data.meshes.new('Sphere')
me_sphere.from_pydata([(0.3258, 0.4484, -0.32), (0.5271, 0.1713, -0.32), (0.5271, -0.1713, -0.32), (0.3258, -0.4484, -0.32), (5.96e-08, -0.5543, -0.32), (-0.3258, -0.4484, -0.32), (-0.5271, -0.1713, -0.32), (-0.5271, 0.1713, -0.32), (-0.3258, 0.4484, -0.32), (-8.941e-08, 0.5543, -0.32), (-7.963e-08, 0.5667, -0.2857), (0.3331, 0.4585, -0.2857), (0.539, 0.1751, -0.2857), (0.539, -0.1751, -0.2857), (0.3331, -0.4585, -0.2857), (4.983e-08, -0.5667, -0.2857), (-0.3331, -0.4585, -0.2857), (-0.539, -0.1751, -0.2857), (-0.539, 0.1751, -0.2857), (-0.3331, 0.4585, -0.2857), (0.0, 0.2189, -0.6014), (0.1287, 0.1771, -0.6014), (-2.98e-08, 0.4114, -0.4903), (0.2418, 0.3328, -0.4903), (0.0, 0.0, -0.64), (0.3258, 0.4484, -0.32), (-8.941e-08, 0.5543, -0.32), (0.5271, 0.1713, -0.32), (0.3912, 0.1271, -0.4903), (0.2082, 0.06764, -0.6014), (0.2082, -0.06764, -0.6014), (0.3912, -0.1271, -0.4903), (0.5271, -0.1713, -0.32), (0.539, -0.1751, -0.2857), (0.1287, -0.1771, -0.6014), (0.3258, -0.4484, -0.32), (0.3331, -0.4585, -0.2857), (0.2418, -0.3328, -0.4903), (1.49e-08, -0.4114, -0.4903), (5.96e-08, -0.5543, -0.32), (2.235e-08, -0.2189, -0.6014), (-0.1287, -0.1771, -0.6014), (-0.2418, -0.3328, -0.4903), (-0.3258, -0.4484, -0.32), (-0.5271, -0.1713, -0.32), (-0.3912, -0.1271, -0.4903), (-0.2082, -0.06764, -0.6014), (-0.2082, 0.06764, -0.6014), (-0.3912, 0.1271, -0.4903), (-0.5271, 0.1713, -0.32), (-0.1287, 0.1771, -0.6014), (-0.3258, 0.4484, -0.32), (-0.2418, 0.3328, -0.4903)], [], [(0, 9, 10, 11), (12, 1, 0, 11), (2, 1, 12, 13), (4, 3, 14, 15), (5, 4, 15, 16), (6, 5, 16, 17), (5, 6, 44, 43), (4, 5, 43, 39), (13, 14, 36, 33), (1, 2, 32, 27), (0, 1, 27, 25), (7, 6, 17, 18), (6, 7, 49, 44), (2, 13, 33, 32), (8, 7, 18, 19), (9, 0, 25, 26), (3, 4, 39, 35), (7, 8, 51, 49), (14, 3, 35, 36), (8, 9, 26, 51), (9, 8, 19, 10), (11, 10, 19, 18, 17, 16, 15, 14, 13, 12), (20, 22, 23, 21), (24, 20, 21), (22, 26, 25, 23), (23, 25, 27, 28), (21, 23, 28, 29), (24, 21, 29), (29, 28, 31, 30), (24, 29, 30), (28, 27, 32, 31), (24, 30, 34), (35, 32, 33, 36), (31, 32, 35, 37), (30, 31, 37, 34), (37, 35, 39, 38), (34, 37, 38, 40), (24, 34, 40), (40, 38, 42, 41), (24, 40, 41), (38, 39, 43, 42), (42, 43, 44, 45), (41, 42, 45, 46), (24, 41, 46), (46, 45, 48, 47), (24, 46, 47), (45, 44, 49, 48), (24, 47, 50), (48, 49, 51, 52), (47, 48, 52, 50), (52, 51, 26, 22), (50, 52, 22, 20), (24, 50, 20)])
_uv = me_sphere.uv_layers.new(name='UVMap')
_uv.uv.foreach_set('vector', [0.6, 0.3333, 0.7, 0.3333, 0.7, 0.3516, 0.6, 0.3516, 0.5, 0.3516, 0.5, 0.3333, 0.6, 0.3333, 0.6, 0.3516, 0.4, 0.3333, 0.5, 0.3333, 0.5, 0.3516, 0.4, 0.3516, 0.2, 0.3333, 0.3, 0.3333, 0.3, 0.3516, 0.2, 0.3516, 0.1, 0.3333, 0.2, 0.3333, 0.2, 0.3516, 0.1, 0.3516, 0.0, 0.3333, 0.1, 0.3333, 0.1, 0.3516, 0.0, 0.3516, 0.1, 0.3333, 0.0, 0.3333, 0.0, 0.3333, 0.1, 0.3333, 0.2, 0.3333, 0.1, 0.3333, 0.1, 0.3333, 0.2, 0.3333, 0.375, 0.4432, 0.375, 0.4175, 0.375, 0.4175, 0.375, 0.4432, 0.5, 0.3333, 0.4, 0.3333, 0.4, 0.3333, 0.5, 0.3333, 0.6, 0.3333, 0.5, 0.3333, 0.5, 0.3333, 0.6, 0.3333, 0.9, 0.3333, 1.0, 0.3333, 1.0, 0.3516, 0.9, 0.3516, 1.0, 0.3333, 0.9, 0.3333, 0.9, 0.3333, 1.0, 0.3333, 0.4, 0.3333, 0.4, 0.3516, 0.4, 0.3516, 0.4, 0.3333, 0.8, 0.3333, 0.9, 0.3333, 0.9, 0.3516, 0.8, 0.3516, 0.7, 0.3333, 0.6, 0.3333, 0.6, 0.3333, 0.7, 0.3333, 0.3, 0.3333, 0.2, 0.3333, 0.2, 0.3333, 0.3, 0.3333, 0.9, 0.3333, 0.8, 0.3333, 0.8, 0.3333, 0.9, 0.3333, 0.3, 0.3516, 0.3, 0.3333, 0.3, 0.3333, 0.3, 0.3516, 0.8, 0.3333, 0.7, 0.3333, 0.7, 0.3333, 0.8, 0.3333, 0.7, 0.3333, 0.8, 0.3333, 0.8, 0.3516, 0.7, 0.3516, 0.375, 0.4175, 0.375, 0.3758, 0.375, 0.3342, 0.375, 0.3085, 0.375, 0.3085, 0.375, 0.3342, 0.375, 0.3758, 0.375, 0.4175, 0.375, 0.4432, 0.375, 0.4432, 0.7, 0.1111, 0.7, 0.2222, 0.6, 0.2222, 0.6, 0.1111, 0.65, 0.0, 0.7, 0.1111, 0.6, 0.1111, 0.7, 0.2222, 0.7, 0.3333, 0.6, 0.3333, 0.6, 0.2222, 0.6, 0.2222, 0.6, 0.3333, 0.5, 0.3333, 0.5, 0.2222, 0.6, 0.1111, 0.6, 0.2222, 0.5, 0.2222, 0.5, 0.1111, 0.55, 0.0, 0.6, 0.1111, 0.5, 0.1111, 0.5, 0.1111, 0.5, 0.2222, 0.4, 0.2222, 0.4, 0.1111, 0.45, 0.0, 0.5, 0.1111, 0.4, 0.1111, 0.5, 0.2222, 0.5, 0.3333, 0.4, 0.3333, 0.4, 0.2222, 0.35, 0.0, 0.4, 0.1111, 0.3, 0.1111, 0.3, 0.3333, 0.4, 0.3333, 0.4, 0.3516, 0.3, 0.3516, 0.4, 0.2222, 0.4, 0.3333, 0.3, 0.3333, 0.3, 0.2222, 0.4, 0.1111, 0.4, 0.2222, 0.3, 0.2222, 0.3, 0.1111, 0.3, 0.2222, 0.3, 0.3333, 0.2, 0.3333, 0.2, 0.2222, 0.3, 0.1111, 0.3, 0.2222, 0.2, 0.2222, 0.2, 0.1111, 0.25, 0.0, 0.3, 0.1111, 0.2, 0.1111, 0.2, 0.1111, 0.2, 0.2222, 0.1, 0.2222, 0.1, 0.1111, 0.15, 0.0, 0.2, 0.1111, 0.1, 0.1111, 0.2, 0.2222, 0.2, 0.3333, 0.1, 0.3333, 0.1, 0.2222, 0.1, 0.2222, 0.1, 0.3333, 0.0, 0.3333, 0.0, 0.2222, 0.1, 0.1111, 0.1, 0.2222, 0.0, 0.2222, 0.0, 0.1111, 0.05, 0.0, 0.1, 0.1111, 0.0, 0.1111, 1.0, 0.1111, 1.0, 0.2222, 0.9, 0.2222, 0.9, 0.1111, 0.95, 0.0, 1.0, 0.1111, 0.9, 0.1111, 1.0, 0.2222, 1.0, 0.3333, 0.9, 0.3333, 0.9, 0.2222, 0.85, 0.0, 0.9, 0.1111, 0.8, 0.1111, 0.9, 0.2222, 0.9, 0.3333, 0.8, 0.3333, 0.8, 0.2222, 0.9, 0.1111, 0.9, 0.2222, 0.8, 0.2222, 0.8, 0.1111, 0.8, 0.2222, 0.8, 0.3333, 0.7, 0.3333, 0.7, 0.2222, 0.8, 0.1111, 0.8, 0.2222, 0.7, 0.2222, 0.7, 0.1111, 0.75, 0.0, 0.8, 0.1111, 0.7, 0.1111])
me_sphere.materials.append(mat_material_008)
me_sphere.materials.append(mat_material_008)
me_sphere.materials.append(None)
me_sphere.update()

# ---- curves / text
txt_text = bpy.data.curves.new('Text', 'FONT')
txt_text.dimensions = '2D'
txt_text.body = 'Delicates'
txt_text.materials.append(mat_material_012)
txt_text_001 = bpy.data.curves.new('Text.001', 'FONT')
txt_text_001.dimensions = '2D'
txt_text_001.body = 'Quick Dry'
txt_text_001.materials.append(mat_material_012)
txt_text_002 = bpy.data.curves.new('Text.002', 'FONT')
txt_text_002.dimensions = '2D'
txt_text_002.body = 'Heavy Duty'
txt_text_002.materials.append(mat_material_013)
txt_text_003 = bpy.data.curves.new('Text.003', 'FONT')
txt_text_003.dimensions = '2D'
txt_text_003.body = 'Normal'
txt_text_003.materials.append(mat_material_014)
txt_text_004 = bpy.data.curves.new('Text.004', 'FONT')
txt_text_004.dimensions = '2D'
txt_text_004.body = 'Tumble'
txt_text_004.materials.append(mat_material_015)
txt_text_005 = bpy.data.curves.new('Text.005', 'FONT')
txt_text_005.dimensions = '2D'
txt_text_005.body = 'Cold Temp'
txt_text_005.materials.append(mat_material_016)
txt_text_006 = bpy.data.curves.new('Text.006', 'FONT')
txt_text_006.dimensions = '2D'
txt_text_006.body = 'Self Clean'
txt_text_006.materials.append(mat_material_017)
txt_text_007 = bpy.data.curves.new('Text.007', 'FONT')
txt_text_007.dimensions = '2D'
txt_text_007.body = 'Sanitize'
txt_text_007.materials.append(mat_material_018)
txt_text_008 = bpy.data.curves.new('Text.008', 'FONT')
txt_text_008.dimensions = '2D'
txt_text_008.body = 'Start'
txt_text_008.materials.append(mat_material_003)
txt_text_009 = bpy.data.curves.new('Text.009', 'FONT')
txt_text_009.dimensions = '2D'
txt_text_009.body = 'Temp'
txt_text_009.materials.append(mat_material_020)
txt_text_010 = bpy.data.curves.new('Text.010', 'FONT')
txt_text_010.dimensions = '2D'
txt_text_010.body = 'Time'
txt_text_010.materials.append(mat_material_021)
txt_text_012 = bpy.data.curves.new('Text.012', 'FONT')
txt_text_012.dimensions = '2D'
txt_text_012.body = 'Level'
txt_text_012.materials.append(mat_material_023)

# ---- objects
ob_cube = bpy.data.objects.new('Cube', me_cube)
ob_light = bpy.data.objects.new('Light', light_light)
ob_camera = bpy.data.objects.new('Camera', cam_camera)
ob_knob = bpy.data.objects.new('knob', me_cylinder_001)
ob_metal = bpy.data.objects.new('metal', me_cylinder_002)
ob_text = bpy.data.objects.new('Text', txt_text)
ob_text_001 = bpy.data.objects.new('Text.001', txt_text_001)
ob_text_002 = bpy.data.objects.new('Text.002', txt_text_002)
ob_text_003 = bpy.data.objects.new('Text.003', txt_text_003)
ob_text_004 = bpy.data.objects.new('Text.004', txt_text_004)
ob_text_005 = bpy.data.objects.new('Text.005', txt_text_005)
ob_text_006 = bpy.data.objects.new('Text.006', txt_text_006)
ob_text_007 = bpy.data.objects.new('Text.007', txt_text_007)
ob_plane = bpy.data.objects.new('Plane', me_plane)
ob_text_008 = bpy.data.objects.new('Text.008', txt_text_008)
ob_text_009 = bpy.data.objects.new('Text.009', txt_text_009)
ob_text_010 = bpy.data.objects.new('Text.010', txt_text_010)
ob_text_012 = bpy.data.objects.new('Text.012', txt_text_012)
ob_tube_002 = bpy.data.objects.new('tube.002', me_cylinder_004)
ob_sphere = bpy.data.objects.new('Sphere', me_sphere)

# ---- transforms, parenting, visibility, modifiers, constraints
ob_cube.location = (0.0, 0.0, 1.668)
ob_cube.scale = (1.0, 1.0, 1.3)
ob_cube.lock_rotations_4d = False
ob_cube.empty_display_type = 'ARROWS'
ob_cube.lineart.crease_threshold = 0.0
_m = ob_cube.modifiers.new('Shrinkwrap', 'SHRINKWRAP')
ob_light.location = (3.99, 2.24, 3.125)
ob_light.rotation_euler = (-0.4875, 0.5516, 2.317)
ob_light.lock_rotations_4d = False
ob_light.empty_display_type = 'ARROWS'
ob_light.color = (0.0, 0.0, 0.0, 0.0)
ob_light.lineart.crease_threshold = 0.0
ob_camera.location = (-1.921, 9.328, 4.958)
ob_camera.rotation_euler = (1.109, -0.0, 3.168)
ob_camera.lock_rotations_4d = False
ob_camera.empty_display_type = 'ARROWS'
ob_camera.color = (0.0, 0.0, 0.0, 0.0)
ob_camera.display_type = 'WIRE'
ob_camera.lineart.crease_threshold = 0.0
ob_knob.location = (-0.6018, 1.0, 2.546)
ob_knob.rotation_euler = (1.571, 0.0, 0.0)
ob_knob.scale = (0.75, 0.75, 1.0)
ob_metal.location = (0.0, 0.404, 1.551)
ob_metal.rotation_euler = (1.571, -28.26, -0.0)
ob_metal.scale = (0.9283, 0.9283, 0.5)
ob_text.location = (-0.3964, 1.0, 2.648)
ob_text.rotation_euler = (1.571, 0.0, 3.142)
ob_text.scale = (0.025, 0.03, 1.0)
ob_text_001.location = (-0.7446, 1.0, 2.576)
ob_text_001.rotation_euler = (1.571, 0.0, 3.142)
ob_text_001.scale = (0.025, 0.03, 1.0)
ob_text_002.location = (-0.3742, 1.0, 2.419)
ob_text_002.rotation_euler = (1.571, 0.0, 3.142)
ob_text_002.scale = (0.025, 0.03, 1.0)
ob_text_003.location = (-0.3593, 1.0, 2.486)
ob_text_003.rotation_euler = (1.571, 0.0, 3.142)
ob_text_003.scale = (0.025, 0.03, 1.0)
ob_text_004.location = (-0.7045, 1.0, 2.651)
ob_text_004.rotation_euler = (1.571, 0.0, 3.142)
ob_text_004.scale = (0.025, 0.03, 1.0)
ob_text_005.location = (-0.3348, 1.0, 2.571)
ob_text_005.rotation_euler = (1.571, 0.0, 3.142)
ob_text_005.scale = (0.025, 0.03, 1.0)
ob_text_006.location = (-0.705, 1.0, 2.419)
ob_text_006.rotation_euler = (1.571, 0.0, 3.142)
ob_text_006.scale = (0.025, 0.03, 1.0)
ob_text_006.material_slots[0].link = 'OBJECT'; ob_text_006.material_slots[0].material = None
ob_text_007.location = (-0.7545, 1.0, 2.486)
ob_text_007.rotation_euler = (1.571, 0.0, 3.142)
ob_text_007.scale = (0.025, 0.03, 1.0)
ob_plane.location = (0.0, 1.001, 2.551)
ob_plane.rotation_euler = (1.571, 0.0, 0.0)
ob_plane.scale = (0.28, 0.15, 1.0)
_m = ob_plane.modifiers.new('Shrinkwrap', 'SHRINKWRAP')
ob_text_008.location = (-0.1562, 1.002, 2.436)
ob_text_008.rotation_euler = (1.571, 0.0, 3.142)
ob_text_008.scale = (0.05, 0.05, 1.0)
ob_text_009.location = (0.236, 1.002, 2.438)
ob_text_009.rotation_euler = (1.571, 0.0, 3.142)
ob_text_009.scale = (0.03, 0.03, 1.0)
ob_text_010.location = (0.1053, 1.002, 2.438)
ob_text_010.rotation_euler = (1.571, 0.0, 3.142)
ob_text_010.scale = (0.03, 0.03, 1.0)
ob_text_012.location = (-0.01346, 1.002, 2.438)
ob_text_012.rotation_euler = (1.571, 0.0, 3.142)
ob_text_012.scale = (0.03, 0.03, 1.0)
ob_tube_002.location = (0.0, 1.008, 1.551)
ob_tube_002.rotation_euler = (1.571, 0.0, 0.0)
ob_tube_002.scale = (0.95, 0.95, 0.06)
ob_sphere.location = (0.006707, 0.8775, 1.542)
ob_sphere.rotation_euler = (1.571, 0.0, 0.0)
ob_sphere.scale = (1.0, 1.0, 0.5)

# ---- collection membership
col_collection.objects.link(ob_cube)
col_collection.objects.link(ob_light)
col_collection.objects.link(ob_camera)
col_collection.objects.link(ob_knob)
col_collection.objects.link(ob_metal)
col_collection.objects.link(ob_text)
col_collection.objects.link(ob_text_001)
col_collection.objects.link(ob_text_002)
col_collection.objects.link(ob_text_003)
col_collection.objects.link(ob_text_004)
col_collection.objects.link(ob_text_005)
col_collection.objects.link(ob_text_006)
col_collection.objects.link(ob_text_007)
col_collection.objects.link(ob_plane)
col_collection.objects.link(ob_text_008)
col_collection.objects.link(ob_text_009)
col_collection.objects.link(ob_text_010)
col_collection.objects.link(ob_text_012)
col_collection_2.objects.link(ob_tube_002)
col_collection_2.objects.link(ob_sphere)

# ---- scene / render settings (as saved in the file)
scene.camera = ob_camera
scene.frame_start = 1; scene.frame_end = 250; scene.frame_set(1)
scene.render.engine = 'BLENDER_EEVEE_NEXT'
scene.render.bake_bias = 0.0
scene.render.bake_samples = 0
scene.cycles.sampling_pattern = 'TABULATED_SOBOL'
scene.eevee.use_volume_custom_range = False
bpy.context.view_layer.update()
